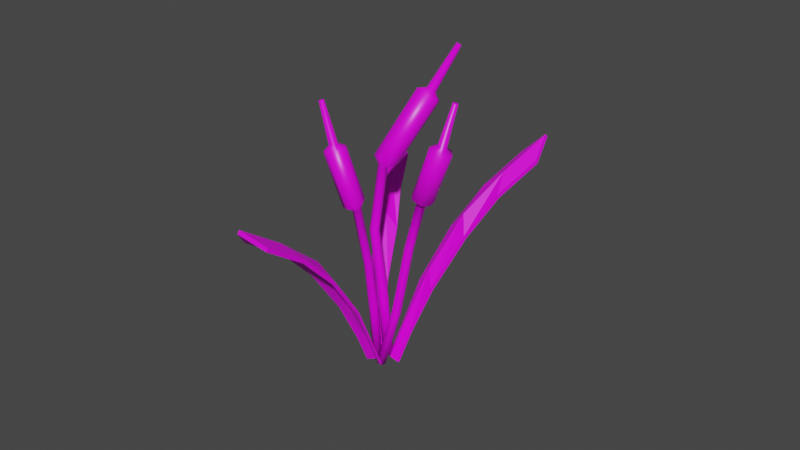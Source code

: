 # Source: Quenouille.blend  (saved by Blender 2.90.8; exported with 4.5.12 LTS)
import bpy
from mathutils import Matrix  # noqa: F401  (used for matrix-valued properties, if any)

bpy.ops.wm.read_factory_settings(use_empty=True)
scene = bpy.context.scene
scene.name = 'Scene'

# ---- collections
col_collection = bpy.data.collections.new('Collection'); scene.collection.children.link(col_collection)

# ---- images (referenced by path relative to the original .blend; pixels are not part of the script)
import os
ASSET_DIR = os.environ.get("B2B_ASSET_DIR", "")  # directory of the original .blend (textures are referenced by path, not embedded)
HERE = os.path.dirname(os.path.abspath(__file__))  # packed textures are extracted next to this script under _unpacked/

def load_image(name, relpath, width, height, colorspace="sRGB"):
    """Load a texture the original file referenced (path relative to the .blend, or extracted next to this script)."""
    p = next((c for c in (os.path.join(HERE, relpath), os.path.join(ASSET_DIR, relpath)) if relpath and os.path.exists(c)), "")
    if p:
        img = bpy.data.images.load(p, check_existing=True)
        img.name = name
    else:  # same state as the original file: an image datablock whose file is absent (Cycles renders it pink)
        img = bpy.data.images.new(name, width, height)
        img.source = "FILE"
        img.filepath = "//" + (relpath or name)
    img.colorspace_settings.name = colorspace
    return img
img_palette_sga_4x_png = load_image('Palette_SGA@4x.png', 'Palette_SGA@4x.png', 1024, 1024, 'sRGB')

# ---- materials (node trees are filled in below, after node groups)
mat_material = bpy.data.materials.new('Material')
mat_material.alpha_threshold = 0.0
mat_material.use_transparent_shadow = False
mat_material.line_color = (0.0, 0.0, 0.0, 1.0)

# ---- material node trees
mat_material.use_nodes = True; mat_material.node_tree.nodes.clear()
_N = mat_material.node_tree.nodes; _L = mat_material.node_tree.links
n0 = _N.new('ShaderNodeOutputMaterial'); n0.name = 'Material Output'; n0.location = (300, 300)
n1 = _N.new('ShaderNodeBsdfPrincipled'); n1.name = 'Principled BSDF'; n1.location = (10, 300)
n1.distribution = 'GGX'
n1.subsurface_method = 'BURLEY'
n1.inputs[2].default_value = 0.4
n1.inputs[3].default_value = 1.45
n1.inputs[27].default_value = (0.0, 0.0, 0.0, 1.0)
n1.inputs[28].default_value = 1.0
n2 = _N.new('ShaderNodeTexImage'); n2.name = 'Image Texture'; n2.location = (-528, 189)
n2.image = img_palette_sga_4x_png
_L.new(n1.outputs[0], n0.inputs[0])
_L.new(n2.outputs[0], n1.inputs[0])
n0.is_active_output = True

# ---- world
world_world = bpy.data.worlds.new('World'); scene.world = world_world
world_world.use_nodes = True; world_world.node_tree.nodes.clear()
_N = world_world.node_tree.nodes; _L = world_world.node_tree.links
n0 = _N.new('ShaderNodeOutputWorld'); n0.name = 'World Output'; n0.location = (300, 300)
n1 = _N.new('ShaderNodeBackground'); n1.name = 'Background'; n1.location = (10, 300)
n1.inputs[0].default_value = (0.05088, 0.05088, 0.05088, 1.0)
_L.new(n1.outputs[0], n0.inputs[0])
n0.is_active_output = True
world_world.color = (0.05088, 0.05088, 0.05088)
world_world.use_sun_shadow = False
world_world.sun_shadow_jitter_overblur = 0.0

# ---- meshes
me_cube_003 = bpy.data.meshes.new('Cube.003')
me_cube_003.from_pydata([(-0.05261, 1.329, 35.16), (0.6626, 0.6521, -1.0), (-0.04559, -0.1015, 35.27), (0.6626, -0.6731, -1.0), (-1.367, 1.271, 35.35), (-0.6626, 0.6521, -1.0), (-1.313, -0.05172, 35.41), (-0.6626, -0.6731, -1.0), (1.172, -0.8533, 36.37), (-1.92, -0.8284, 36.68), (1.103, 2.482, 36.14), (-2.06, 2.352, 36.59), (4.041, 1.149, 47.99), (0.8195, 0.9357, 48.13), (3.865, 4.234, 47.71), (0.6823, 4.112, 47.89), (3.042, 2.035, 48.81), (1.772, 1.973, 48.87), (2.983, 3.285, 48.72), (1.719, 3.236, 48.78), (3.194, 2.896, 57.53), (2.458, 2.868, 57.56), (3.163, 3.632, 57.47), (2.427, 3.603, 57.51), (0.07921, 0.9847, 25.64), (1.566, 1.572, 12.23), (0.2408, 0.2466, 12.23), (-1.197, -0.41, 25.7), (0.1064, -0.3474, 25.67), (1.566, 0.2466, 12.23), (-1.234, 0.908, 25.68), (0.2407, 1.572, 12.23), (-0.8935, -0.01049, -1.0), (0.2035, 0.6879, 35.17), (-1.573, 0.6026, 35.41), (0.8935, -0.01049, -1.0), (1.701, 0.8917, 36.13), (-2.556, 0.7422, 36.72), (4.53, 2.772, 47.81), (0.1957, 2.501, 48.04), (3.237, 2.679, 48.75), (1.525, 2.596, 48.84), (3.307, 3.269, 57.49), (2.314, 3.231, 57.55), (1.797, 0.9092, 12.23), (0.3213, 0.3298, 25.65), (0.009736, 0.9092, 12.23), (-1.45, 0.2359, 25.7), (7.153e-07, 0.883, -1.0), (-0.6667, -0.2811, 35.34), (7.153e-07, -0.904, -1.0), (-0.7171, 1.533, 35.25), (-0.3531, -1.358, 36.53), (-0.502, 2.966, 36.35), (2.432, 0.4372, 48.09), (2.249, 4.725, 47.76), (2.413, 1.775, 48.85), (2.342, 3.481, 48.74), (2.831, 2.754, 57.55), (2.79, 3.746, 57.48), (0.9034, 1.803, 12.23), (-0.5828, 1.177, 25.66), (0.9032, 0.01564, 12.23), (-0.5457, -0.6063, 25.69), (2.811, 3.25, 57.52), (7.153e-07, -0.009603, -1.0), (-3.38, -7.47, 38.88), (-3.449, 1.293, -0.4514), (-2.094, -7.932, 39.24), (-2.112, 0.7656, -0.5667), (-3.897, -8.809, 39.01), (-3.988, -0.01906, -0.7049), (-2.607, -9.261, 39.37), (-2.652, -0.5464, -0.8202), (-1.102, -7.008, 40.68), (-2.338, -10.21, 40.99), (-4.235, -5.877, 39.82), (-5.481, -9.101, 40.13), (-5.185, -2.666, 53.98), (-6.43, -5.89, 54.29), (-8.081, -1.707, 52.33), (-9.326, -4.93, 52.64), (-6.839, -3.11, 54.43), (-7.333, -4.39, 54.55), (-7.989, -2.729, 53.77), (-8.483, -4.009, 53.89), (-11.16, -0.9581, 62.64), (-11.45, -1.704, 62.72), (-11.83, -0.7362, 62.26), (-12.12, -1.482, 62.33), (-2.045, -6.285, 26.63), (-2.049, -1.89, 12.99), (-1.252, -3.729, 12.62), (-1.259, -8.018, 26.29), (-0.737, -6.749, 26.53), (-0.7129, -2.417, 12.87), (-2.568, -7.56, 26.4), (-2.589, -3.202, 12.74), (-3.414, -0.5113, -0.8067), (-2.647, -7.468, 39.03), (-3.345, -9.273, 39.21), (-2.687, 1.258, -0.4649), (-2.458, -5.882, 40.2), (-4.137, -10.23, 40.62), (-6.416, -1.625, 53.1), (-8.095, -5.972, 53.52), (-7.327, -2.697, 54.08), (-7.994, -4.423, 54.24), (-11.44, -0.7172, 62.44), (-11.83, -1.722, 62.54), (-1.287, -1.925, 12.98), (-1.299, -6.295, 26.62), (-2.015, -3.694, 12.63), (-2.006, -8.018, 26.31), (-3.951, 0.7288, -0.5581), (-2.128, -8.682, 39.37), (-2.149, 0.01776, -0.7136), (-3.862, -8.059, 38.88), (-1.175, -8.822, 40.99), (-5.4, -7.297, 39.82), (-5.303, -4.445, 54.43), (-9.208, -3.151, 52.2), (-6.885, -3.817, 54.6), (-8.436, -3.303, 53.72), (-11.19, -1.369, 62.75), (-12.09, -1.07, 62.23), (-2.552, -2.454, 12.88), (-2.534, -6.843, 26.53), (-0.7498, -3.165, 12.73), (-0.7752, -7.469, 26.39), (-11.64, -1.22, 62.49), (-3.051, 0.3736, -0.6358), (5.304, -10.25, 32.8), (-1.081, -2.001, -1.445), (4.185, -9.929, 33.19), (-2.196, -1.549, -1.1), (5.786, -9.228, 33.34), (-0.5624, -0.8802, -1.24), (4.663, -8.914, 33.72), (-1.678, -0.4278, -0.8948), (3.188, -11.07, 34.09), (4.343, -8.626, 35.37), (5.911, -11.87, 33.15), (7.074, -9.402, 34.44), (1.871, -16.94, 42.36), (2.706, -14.34, 43.63), (4.767, -17.71, 42.04), (5.602, -15.11, 43.31), (2.982, -16.76, 43.4), (3.313, -15.72, 43.91), (4.132, -17.06, 43.28), (4.464, -16.03, 43.78), (3.153, -20.21, 50.93), (3.346, -19.61, 51.22), (3.822, -20.39, 50.85), (4.015, -19.79, 51.15), (3.344, -6.646, 21.53), (0.09923, -4.68, 10.26), (-0.4977, -3.107, 10.81), (2.73, -5.1, 21.77), (2.229, -6.18, 21.55), (-1.016, -4.228, 10.6), (3.846, -5.564, 21.76), (0.6177, -3.559, 10.46), (-1.03, -0.4586, -1.032), (4.661, -10.27, 32.9), (5.311, -8.889, 33.62), (-1.729, -1.971, -1.308), (4.354, -11.9, 33.39), (5.922, -8.576, 35.14), (3.174, -17.78, 41.97), (4.3, -14.27, 43.69), (3.499, -17.09, 43.25), (3.946, -15.7, 43.93), (3.454, -20.41, 50.84), (3.714, -19.59, 51.24), (-0.5487, -4.649, 10.39), (2.698, -6.601, 21.5), (0.1503, -3.137, 10.67), (3.377, -5.138, 21.81), (-0.6272, -1.52, -1.403), (4.231, -9.361, 33.53), (-2.131, -0.9095, -0.9373), (5.74, -9.795, 33.0), (3.294, -9.698, 34.9), (6.966, -10.77, 33.63), (1.784, -15.5, 43.05), (5.69, -16.55, 42.62), (2.947, -16.19, 43.68), (4.498, -16.6, 43.51), (3.132, -19.88, 51.09), (4.036, -20.12, 50.99), (0.5528, -4.198, 10.3), (3.789, -6.185, 21.64), (-0.9511, -3.588, 10.76), (2.29, -5.555, 21.66), (3.584, -20.0, 51.04), (-1.378, -1.215, -1.17), (0.7918, -2.75, -0.8248), (27.51, -21.3, 33.37), (0.4018, -2.642, -0.554), (27.13, -21.26, 34.0), (2.067, 0.3501, -0.2258), (29.43, -16.62, 34.28), (1.677, 0.4582, 0.04492), (29.05, -16.59, 34.91), (0.4028, -0.9155, 0.1874), (31.44, -20.98, 37.98), (0.7928, -1.024, -0.08333), (31.82, -21.02, 37.35), (3.296, -4.887, 4.903), (7.148, -8.641, 13.08), (13.41, -13.32, 22.12), (19.85, -17.22, 28.56), (19.48, -17.18, 29.19), (12.97, -13.25, 22.7), (6.721, -8.569, 13.57), (2.916, -4.786, 5.19), (21.4, -12.51, 30.09), (14.89, -8.577, 23.6), (8.405, -4.475, 14.36), (4.191, -1.685, 5.789), (21.78, -12.54, 29.46), (15.34, -8.648, 23.02), (8.826, -4.562, 13.87), (4.571, -1.787, 5.502), (23.38, -16.52, 32.04), (15.48, -12.07, 25.81), (8.761, -7.466, 16.3), (3.56, -3.391, 6.283), (23.0, -16.48, 32.66), (15.07, -12.01, 26.4), (8.339, -7.396, 16.84), (3.19, -3.294, 6.565), (-0.02185, 3.48, 0.4081), (-18.95, 17.3, 41.37), (0.2718, 3.134, 0.5835), (-18.66, 16.89, 41.91), (-2.488, 1.172, -0.02477), (-22.67, 13.82, 40.72), (-2.194, 0.8254, 0.1506), (-22.38, 13.41, 41.25), (-0.4818, 1.414, 0.6534), (-22.96, 16.94, 45.91), (-0.7754, 1.76, 0.478), (-23.25, 17.35, 45.38), (-1.795, 4.188, 6.733), (-4.291, 5.902, 16.04), (-8.659, 9.052, 26.71), (-13.34, 12.56, 34.7), (-13.05, 12.15, 35.24), (-8.32, 8.601, 27.18), (-3.963, 5.491, 16.43), (-1.508, 3.846, 6.926), (-16.77, 8.666, 34.59), (-12.04, 5.12, 26.53), (-7.219, 2.443, 15.86), (-3.974, 1.537, 6.494), (-17.06, 9.076, 34.05), (-12.38, 5.57, 26.06), (-7.535, 2.865, 15.47), (-4.261, 1.88, 6.3), (-17.06, 12.12, 38.02), (-11.29, 7.48, 29.89), (-6.445, 4.388, 18.76), (-2.734, 2.535, 7.503), (-16.77, 11.7, 38.55), (-10.98, 7.053, 30.37), (-6.124, 3.963, 19.2), (-2.455, 2.202, 7.695), (-4.253, -0.1031, 0.4678), (-26.82, -9.353, 30.7), (-3.857, -0.0646, 0.5665), (-26.47, -9.401, 31.2), (-3.672, -2.746, -0.5181), (-26.19, -13.51, 29.87), (-3.283, -2.706, -0.4168), (-25.84, -13.56, 30.37), (-2.939, -1.315, 0.2326), (-29.13, -12.51, 33.87), (-3.336, -1.353, 0.1324), (-29.48, -12.46, 33.37), (-5.195, -1.896, 5.406), (-7.793, -3.857, 12.79), (-14.28, -5.633, 20.77), (-19.62, -7.808, 26.66), (-19.25, -7.858, 27.15), (-13.84, -5.662, 21.2), (-7.374, -3.841, 13.08), (-4.8, -1.86, 5.508), (-18.57, -11.98, 26.19), (-13.19, -9.755, 20.18), (-6.656, -7.377, 11.94), (-4.211, -4.5, 4.505), (-18.94, -11.94, 25.71), (-13.63, -9.723, 19.75), (-7.071, -7.379, 11.64), (-4.609, -4.532, 4.399), (-21.64, -10.64, 28.75), (-14.62, -8.496, 23.07), (-8.311, -6.08, 14.58), (-4.317, -3.345, 5.574), (-21.29, -10.69, 29.24), (-14.21, -8.531, 23.5), (-7.935, -6.071, 14.93), (-3.93, -3.313, 5.678)], [], [(33, 0, 10, 36), (63, 49, 6, 27), (47, 34, 4, 30), (65, 35, 3, 50), (45, 33, 2, 28), (61, 51, 0, 24), (37, 9, 13, 39), (51, 4, 11, 53), (49, 2, 8, 52), (34, 6, 9, 37), (55, 15, 19, 57), (52, 8, 12, 54), (53, 11, 15, 55), (36, 10, 14, 38), (40, 18, 22, 42), (38, 14, 18, 40), (39, 13, 17, 41), (54, 12, 16, 56), (64, 43, 21, 58), (41, 17, 21, 43), (56, 16, 20, 58), (57, 19, 23, 59), (48, 60, 25, 1), (60, 61, 24, 25), (35, 44, 29, 3), (44, 45, 28, 29), (32, 46, 31, 5), (46, 47, 30, 31), (50, 62, 26, 7), (62, 63, 27, 26), (26, 27, 47, 46), (7, 26, 46, 32), (25, 24, 45, 44), (1, 25, 44, 35), (19, 41, 43, 23), (59, 23, 43, 64), (15, 39, 41, 19), (12, 38, 40, 16), (16, 40, 42, 20), (8, 36, 38, 12), (4, 34, 37, 11), (11, 37, 39, 15), (24, 0, 33, 45), (48, 1, 35, 65), (27, 6, 34, 47), (2, 33, 36, 8), (5, 48, 65, 32), (22, 59, 64, 42), (29, 28, 63, 62), (3, 29, 62, 50), (31, 30, 61, 60), (5, 31, 60, 48), (18, 57, 59, 22), (17, 56, 58, 21), (42, 64, 58, 20), (13, 54, 56, 17), (10, 53, 55, 14), (9, 52, 54, 13), (14, 55, 57, 18), (6, 49, 52, 9), (0, 51, 53, 10), (30, 4, 51, 61), (32, 65, 50, 7), (28, 2, 49, 63), (99, 66, 76, 102), (129, 115, 72, 93), (113, 100, 70, 96), (131, 101, 69, 116), (111, 99, 68, 94), (127, 117, 66, 90), (103, 75, 79, 105), (117, 70, 77, 119), (115, 68, 74, 118), (100, 72, 75, 103), (121, 81, 85, 123), (118, 74, 78, 120), (119, 77, 81, 121), (102, 76, 80, 104), (106, 84, 88, 108), (104, 80, 84, 106), (105, 79, 83, 107), (120, 78, 82, 122), (130, 109, 87, 124), (107, 83, 87, 109), (122, 82, 86, 124), (123, 85, 89, 125), (114, 126, 91, 67), (126, 127, 90, 91), (101, 110, 95, 69), (110, 111, 94, 95), (98, 112, 97, 71), (112, 113, 96, 97), (116, 128, 92, 73), (128, 129, 93, 92), (92, 93, 113, 112), (73, 92, 112, 98), (91, 90, 111, 110), (67, 91, 110, 101), (85, 107, 109, 89), (125, 89, 109, 130), (81, 105, 107, 85), (78, 104, 106, 82), (82, 106, 108, 86), (74, 102, 104, 78), (70, 100, 103, 77), (77, 103, 105, 81), (90, 66, 99, 111), (114, 67, 101, 131), (93, 72, 100, 113), (68, 99, 102, 74), (71, 114, 131, 98), (88, 125, 130, 108), (95, 94, 129, 128), (69, 95, 128, 116), (97, 96, 127, 126), (71, 97, 126, 114), (84, 123, 125, 88), (83, 122, 124, 87), (108, 130, 124, 86), (79, 120, 122, 83), (76, 119, 121, 80), (75, 118, 120, 79), (80, 121, 123, 84), (72, 115, 118, 75), (66, 117, 119, 76), (96, 70, 117, 127), (98, 131, 116, 73), (94, 68, 115, 129), (165, 132, 142, 168), (195, 181, 138, 159), (179, 166, 136, 162), (197, 167, 135, 182), (177, 165, 134, 160), (193, 183, 132, 156), (169, 141, 145, 171), (183, 136, 143, 185), (181, 134, 140, 184), (166, 138, 141, 169), (187, 147, 151, 189), (184, 140, 144, 186), (185, 143, 147, 187), (168, 142, 146, 170), (172, 150, 154, 174), (170, 146, 150, 172), (171, 145, 149, 173), (186, 144, 148, 188), (196, 175, 153, 190), (173, 149, 153, 175), (188, 148, 152, 190), (189, 151, 155, 191), (180, 192, 157, 133), (192, 193, 156, 157), (167, 176, 161, 135), (176, 177, 160, 161), (164, 178, 163, 137), (178, 179, 162, 163), (182, 194, 158, 139), (194, 195, 159, 158), (158, 159, 179, 178), (139, 158, 178, 164), (157, 156, 177, 176), (133, 157, 176, 167), (151, 173, 175, 155), (191, 155, 175, 196), (147, 171, 173, 151), (144, 170, 172, 148), (148, 172, 174, 152), (140, 168, 170, 144), (136, 166, 169, 143), (143, 169, 171, 147), (156, 132, 165, 177), (180, 133, 167, 197), (159, 138, 166, 179), (134, 165, 168, 140), (137, 180, 197, 164), (154, 191, 196, 174), (161, 160, 195, 194), (135, 161, 194, 182), (163, 162, 193, 192), (137, 163, 192, 180), (150, 189, 191, 154), (149, 188, 190, 153), (174, 196, 190, 152), (145, 186, 188, 149), (142, 185, 187, 146), (141, 184, 186, 145), (146, 187, 189, 150), (138, 181, 184, 141), (132, 183, 185, 142), (162, 136, 183, 193), (164, 197, 182, 139), (160, 134, 181, 195), (213, 199, 201, 214), (230, 207, 205, 218), (218, 205, 203, 222), (226, 209, 199, 213), (206, 204, 202, 208), (207, 201, 199, 209), (205, 207, 209, 203), (200, 206, 208, 198), (222, 203, 209, 226), (214, 201, 207, 230), (200, 217, 233, 206), (217, 216, 232, 233), (216, 215, 231, 232), (215, 214, 230, 231), (202, 225, 229, 208), (225, 224, 228, 229), (224, 223, 227, 228), (223, 222, 226, 227), (208, 229, 210, 198), (229, 228, 211, 210), (228, 227, 212, 211), (227, 226, 213, 212), (204, 221, 225, 202), (221, 220, 224, 225), (220, 219, 223, 224), (219, 218, 222, 223), (206, 233, 221, 204), (233, 232, 220, 221), (232, 231, 219, 220), (231, 230, 218, 219), (198, 210, 217, 200), (210, 211, 216, 217), (211, 212, 215, 216), (212, 213, 214, 215), (249, 235, 237, 250), (266, 243, 241, 254), (254, 241, 239, 258), (262, 245, 235, 249), (242, 240, 238, 244), (243, 237, 235, 245), (241, 243, 245, 239), (236, 242, 244, 234), (258, 239, 245, 262), (250, 237, 243, 266), (236, 253, 269, 242), (253, 252, 268, 269), (252, 251, 267, 268), (251, 250, 266, 267), (238, 261, 265, 244), (261, 260, 264, 265), (260, 259, 263, 264), (259, 258, 262, 263), (244, 265, 246, 234), (265, 264, 247, 246), (264, 263, 248, 247), (263, 262, 249, 248), (240, 257, 261, 238), (257, 256, 260, 261), (256, 255, 259, 260), (255, 254, 258, 259), (242, 269, 257, 240), (269, 268, 256, 257), (268, 267, 255, 256), (267, 266, 254, 255), (234, 246, 253, 236), (246, 247, 252, 253), (247, 248, 251, 252), (248, 249, 250, 251), (285, 271, 273, 286), (302, 279, 277, 290), (290, 277, 275, 294), (298, 281, 271, 285), (278, 276, 274, 280), (279, 273, 271, 281), (277, 279, 281, 275), (272, 278, 280, 270), (294, 275, 281, 298), (286, 273, 279, 302), (272, 289, 305, 278), (289, 288, 304, 305), (288, 287, 303, 304), (287, 286, 302, 303), (274, 297, 301, 280), (297, 296, 300, 301), (296, 295, 299, 300), (295, 294, 298, 299), (280, 301, 282, 270), (301, 300, 283, 282), (300, 299, 284, 283), (299, 298, 285, 284), (276, 293, 297, 274), (293, 292, 296, 297), (292, 291, 295, 296), (291, 290, 294, 295), (278, 305, 293, 276), (305, 304, 292, 293), (304, 303, 291, 292), (303, 302, 290, 291), (270, 282, 289, 272), (282, 283, 288, 289), (283, 284, 287, 288), (284, 285, 286, 287)])
me_cube_003.polygons.foreach_set('use_smooth', [1, 1, 1, 1, 1, 1, 1, 1, 1, 1, 1, 1, 1, 1, 1, 1, 1, 1, 1, 1, 1, 1, 1, 1, 1, 1, 1, 1, 1, 1, 1, 1, 1, 1, 1, 1, 1, 1, 1, 1, 1, 1, 1, 1, 1, 1, 1, 1, 1, 1, 1, 1, 1, 1, 1, 1, 1, 1, 1, 1, 1, 1, 1, 1, 1, 1, 1, 1, 1, 1, 1, 1, 1, 1, 1, 1, 1, 1, 1, 1, 1, 1, 1, 1, 1, 1, 1, 1, 1, 1, 1, 1, 1, 1, 1, 1, 1, 1, 1, 1, 1, 1, 1, 1, 1, 1, 1, 1, 1, 1, 1, 1, 1, 1, 1, 1, 1, 1, 1, 1, 1, 1, 1, 1, 1, 1, 1, 1, 1, 1, 1, 1, 1, 1, 1, 1, 1, 1, 1, 1, 1, 1, 1, 1, 1, 1, 1, 1, 1, 1, 1, 1, 1, 1, 1, 1, 1, 1, 1, 1, 1, 1, 1, 1, 1, 1, 1, 1, 1, 1, 1, 1, 1, 1, 1, 1, 1, 1, 1, 1, 1, 1, 1, 1, 1, 1, 1, 1, 1, 1, 1, 1, 0, 0, 0, 0, 0, 0, 0, 0, 0, 0, 0, 0, 0, 0, 0, 0, 0, 0, 0, 0, 0, 0, 0, 0, 0, 0, 0, 0, 0, 0, 0, 0, 0, 0, 0, 0, 0, 0, 0, 0, 0, 0, 0, 0, 0, 0, 0, 0, 0, 0, 0, 0, 0, 0, 0, 0, 0, 0, 0, 0, 0, 0, 0, 0, 0, 0, 0, 0, 0, 0, 0, 0, 0, 0, 0, 0, 0, 0, 0, 0, 0, 0, 0, 0, 0, 0, 0, 0, 0, 0, 0, 0, 0, 0, 0, 0, 0, 0, 0, 0, 0, 0])
_uv = me_cube_003.uv_layers.new(name='UVMap')
_uv.uv.foreach_set('vector', [0.5641, 0.6646, 0.5662, 0.6641, 0.5708, 0.666, 0.5656, 0.6672, 0.403, 0.8176, 0.4089, 0.8576, 0.4097, 0.858, 0.4038, 0.8176, 0.406, 0.8176, 0.4118, 0.8575, 0.4139, 0.8566, 0.4082, 0.8176, 0.412, 0.7307, 0.412, 0.7307, 0.4097, 0.7307, 0.4089, 0.7307, 0.406, 0.8175, 0.4118, 0.8559, 0.4097, 0.8568, 0.4038, 0.8176, 0.409, 0.8176, 0.4147, 0.8557, 0.4139, 0.8554, 0.4082, 0.8175, 0.5722, 0.7316, 0.567, 0.7328, 0.5875, 0.7705, 0.5922, 0.7682, 0.5669, 0.6644, 0.5662, 0.6653, 0.5708, 0.6688, 0.5726, 0.6668, 0.5612, 0.6663, 0.5619, 0.6655, 0.5604, 0.6693, 0.5586, 0.6714, 0.5641, 0.6662, 0.5619, 0.6667, 0.5604, 0.6722, 0.5656, 0.671, 0.6037, 0.8068, 0.6021, 0.8092, 0.601, 0.8125, 0.6016, 0.8115, 0.5652, 0.732, 0.567, 0.73, 0.5875, 0.7677, 0.5859, 0.7701, 0.5792, 0.7275, 0.5774, 0.7295, 0.5968, 0.7649, 0.5984, 0.7625, 0.5722, 0.7278, 0.5774, 0.7266, 0.5968, 0.762, 0.5922, 0.7644, 0.4351, 0.8986, 0.4369, 0.8977, 0.4528, 0.9222, 0.4517, 0.9227, 0.5974, 0.8087, 0.6021, 0.8064, 0.601, 0.8113, 0.5991, 0.8123, 0.5974, 0.8125, 0.5928, 0.8149, 0.5973, 0.8147, 0.5991, 0.8138, 0.5912, 0.8144, 0.5928, 0.812, 0.5973, 0.8136, 0.5966, 0.8145, 0.4517, 0.9231, 0.4517, 0.9236, 0.4506, 0.9241, 0.4503, 0.924, 0.4351, 0.9001, 0.4332, 0.901, 0.4506, 0.9241, 0.4517, 0.9236, 0.4326, 0.9009, 0.4332, 0.8999, 0.4506, 0.9235, 0.4503, 0.924, 0.4376, 0.8978, 0.4369, 0.8988, 0.4528, 0.9228, 0.4532, 0.9223, 0.4151, 0.7307, 0.4107, 0.7735, 0.4099, 0.7735, 0.4143, 0.7307, 0.4107, 0.7735, 0.409, 0.8176, 0.4082, 0.8175, 0.4099, 0.7735, 0.412, 0.7307, 0.4076, 0.7735, 0.4053, 0.7735, 0.4097, 0.7307, 0.4076, 0.7735, 0.406, 0.8175, 0.4038, 0.8176, 0.4053, 0.7735, 0.412, 0.7307, 0.4076, 0.7735, 0.4099, 0.7735, 0.4143, 0.7307, 0.4076, 0.7735, 0.406, 0.8176, 0.4082, 0.8176, 0.4099, 0.7735, 0.4089, 0.7307, 0.4045, 0.7735, 0.4053, 0.7735, 0.4097, 0.7307, 0.4045, 0.7735, 0.403, 0.8176, 0.4038, 0.8176, 0.4053, 0.7735, 0.4053, 0.7735, 0.4038, 0.8176, 0.406, 0.8176, 0.4076, 0.7735, 0.4097, 0.7307, 0.4053, 0.7735, 0.4076, 0.7735, 0.412, 0.7307, 0.4099, 0.7735, 0.4082, 0.8175, 0.406, 0.8175, 0.4076, 0.7735, 0.4143, 0.7307, 0.4099, 0.7735, 0.4076, 0.7735, 0.412, 0.7307, 0.4369, 0.8988, 0.4351, 0.9001, 0.4517, 0.9236, 0.4528, 0.9228, 0.4532, 0.9223, 0.4528, 0.9228, 0.4517, 0.9236, 0.4517, 0.9231, 0.6021, 0.8092, 0.5974, 0.8125, 0.5991, 0.8138, 0.601, 0.8125, 0.5928, 0.812, 0.5974, 0.8087, 0.5991, 0.8123, 0.5973, 0.8136, 0.4332, 0.8999, 0.4351, 0.8986, 0.4517, 0.9227, 0.4506, 0.9235, 0.567, 0.73, 0.5722, 0.7278, 0.5922, 0.7644, 0.5875, 0.7677, 0.5662, 0.6653, 0.5641, 0.6662, 0.5656, 0.671, 0.5708, 0.6688, 0.5774, 0.7295, 0.5722, 0.7316, 0.5922, 0.7682, 0.5968, 0.7649, 0.4082, 0.8175, 0.4139, 0.8554, 0.4118, 0.8559, 0.406, 0.8175, 0.4151, 0.7307, 0.4143, 0.7307, 0.412, 0.7307, 0.412, 0.7307, 0.4038, 0.8176, 0.4097, 0.858, 0.4118, 0.8575, 0.406, 0.8176, 0.5619, 0.6655, 0.5641, 0.6646, 0.5656, 0.6672, 0.5604, 0.6693, 0.4143, 0.7307, 0.4151, 0.7307, 0.412, 0.7307, 0.412, 0.7307, 0.4528, 0.9222, 0.4532, 0.9223, 0.4517, 0.9231, 0.4517, 0.9227, 0.4053, 0.7735, 0.4038, 0.8176, 0.403, 0.8176, 0.4045, 0.7735, 0.4097, 0.7307, 0.4053, 0.7735, 0.4045, 0.7735, 0.4089, 0.7307, 0.4099, 0.7735, 0.4082, 0.8176, 0.409, 0.8176, 0.4107, 0.7735, 0.4143, 0.7307, 0.4099, 0.7735, 0.4107, 0.7735, 0.4151, 0.7307, 0.4369, 0.8977, 0.4376, 0.8978, 0.4532, 0.9223, 0.4528, 0.9222, 0.4332, 0.901, 0.4326, 0.9009, 0.4503, 0.924, 0.4506, 0.9241, 0.4517, 0.9227, 0.4517, 0.9231, 0.4503, 0.924, 0.4506, 0.9235, 0.5928, 0.8149, 0.5912, 0.8144, 0.5966, 0.8145, 0.5973, 0.8147, 0.5774, 0.7266, 0.5792, 0.7275, 0.5984, 0.7625, 0.5968, 0.762, 0.567, 0.7328, 0.5652, 0.732, 0.5859, 0.7701, 0.5875, 0.7705, 0.6021, 0.8064, 0.6037, 0.8068, 0.6016, 0.8115, 0.601, 0.8113, 0.5619, 0.6667, 0.5612, 0.6663, 0.5586, 0.6714, 0.5604, 0.6722, 0.5662, 0.6641, 0.5669, 0.6644, 0.5726, 0.6668, 0.5708, 0.666, 0.4082, 0.8176, 0.4139, 0.8566, 0.4147, 0.8557, 0.409, 0.8176, 0.412, 0.7307, 0.412, 0.7307, 0.4089, 0.7307, 0.4097, 0.7307, 0.4038, 0.8176, 0.4097, 0.8568, 0.4089, 0.8576, 0.403, 0.8176, 0.5641, 0.6646, 0.5662, 0.6641, 0.5708, 0.666, 0.5656, 0.6672, 0.403, 0.8176, 0.4089, 0.8576, 0.4097, 0.858, 0.4038, 0.8176, 0.406, 0.8176, 0.4118, 0.8575, 0.4139, 0.8566, 0.4082, 0.8176, 0.412, 0.7307, 0.412, 0.7307, 0.4097, 0.7307, 0.4089, 0.7307, 0.406, 0.8175, 0.4118, 0.8559, 0.4097, 0.8568, 0.4038, 0.8176, 0.409, 0.8176, 0.4147, 0.8557, 0.4139, 0.8554, 0.4082, 0.8175, 0.5722, 0.7316, 0.567, 0.7328, 0.5875, 0.7705, 0.5922, 0.7682, 0.5669, 0.6644, 0.5662, 0.6653, 0.5708, 0.6688, 0.5726, 0.6668, 0.5612, 0.6663, 0.5619, 0.6655, 0.5604, 0.6693, 0.5586, 0.6714, 0.5641, 0.6662, 0.5619, 0.6667, 0.5604, 0.6722, 0.5656, 0.671, 0.6037, 0.8068, 0.6021, 0.8092, 0.601, 0.8125, 0.6016, 0.8115, 0.5652, 0.732, 0.567, 0.73, 0.5875, 0.7677, 0.5859, 0.7701, 0.5792, 0.7275, 0.5774, 0.7295, 0.5968, 0.7649, 0.5984, 0.7625, 0.5722, 0.7278, 0.5774, 0.7266, 0.5968, 0.762, 0.5922, 0.7644, 0.4351, 0.8986, 0.4369, 0.8977, 0.4528, 0.9222, 0.4517, 0.9227, 0.5974, 0.8087, 0.6021, 0.8064, 0.601, 0.8113, 0.5991, 0.8123, 0.5974, 0.8125, 0.5928, 0.8149, 0.5973, 0.8147, 0.5991, 0.8138, 0.5912, 0.8144, 0.5928, 0.812, 0.5973, 0.8136, 0.5966, 0.8145, 0.4517, 0.9231, 0.4517, 0.9236, 0.4506, 0.9241, 0.4503, 0.924, 0.4351, 0.9001, 0.4332, 0.901, 0.4506, 0.9241, 0.4517, 0.9236, 0.4326, 0.9009, 0.4332, 0.8999, 0.4506, 0.9235, 0.4503, 0.924, 0.4376, 0.8978, 0.4369, 0.8988, 0.4528, 0.9228, 0.4532, 0.9223, 0.4151, 0.7307, 0.4107, 0.7735, 0.4099, 0.7735, 0.4143, 0.7307, 0.4107, 0.7735, 0.409, 0.8176, 0.4082, 0.8175, 0.4099, 0.7735, 0.412, 0.7307, 0.4076, 0.7735, 0.4053, 0.7735, 0.4097, 0.7307, 0.4076, 0.7735, 0.406, 0.8175, 0.4038, 0.8176, 0.4053, 0.7735, 0.412, 0.7307, 0.4076, 0.7735, 0.4099, 0.7735, 0.4143, 0.7307, 0.4076, 0.7735, 0.406, 0.8176, 0.4082, 0.8176, 0.4099, 0.7735, 0.4089, 0.7307, 0.4045, 0.7735, 0.4053, 0.7735, 0.4097, 0.7307, 0.4045, 0.7735, 0.403, 0.8176, 0.4038, 0.8176, 0.4053, 0.7735, 0.4053, 0.7735, 0.4038, 0.8176, 0.406, 0.8176, 0.4076, 0.7735, 0.4097, 0.7307, 0.4053, 0.7735, 0.4076, 0.7735, 0.412, 0.7307, 0.4099, 0.7735, 0.4082, 0.8175, 0.406, 0.8175, 0.4076, 0.7735, 0.4143, 0.7307, 0.4099, 0.7735, 0.4076, 0.7735, 0.412, 0.7307, 0.4369, 0.8988, 0.4351, 0.9001, 0.4517, 0.9236, 0.4528, 0.9228, 0.4532, 0.9223, 0.4528, 0.9228, 0.4517, 0.9236, 0.4517, 0.9231, 0.6021, 0.8092, 0.5974, 0.8125, 0.5991, 0.8138, 0.601, 0.8125, 0.5928, 0.812, 0.5974, 0.8087, 0.5991, 0.8123, 0.5973, 0.8136, 0.4332, 0.8999, 0.4351, 0.8986, 0.4517, 0.9227, 0.4506, 0.9235, 0.567, 0.73, 0.5722, 0.7278, 0.5922, 0.7644, 0.5875, 0.7677, 0.5662, 0.6653, 0.5641, 0.6662, 0.5656, 0.671, 0.5708, 0.6688, 0.5774, 0.7295, 0.5722, 0.7316, 0.5922, 0.7682, 0.5968, 0.7649, 0.4082, 0.8175, 0.4139, 0.8554, 0.4118, 0.8559, 0.406, 0.8175, 0.4151, 0.7307, 0.4143, 0.7307, 0.412, 0.7307, 0.412, 0.7307, 0.4038, 0.8176, 0.4097, 0.858, 0.4118, 0.8575, 0.406, 0.8176, 0.5619, 0.6655, 0.5641, 0.6646, 0.5656, 0.6672, 0.5604, 0.6693, 0.4143, 0.7307, 0.4151, 0.7307, 0.412, 0.7307, 0.412, 0.7307, 0.4528, 0.9222, 0.4532, 0.9223, 0.4517, 0.9231, 0.4517, 0.9227, 0.4053, 0.7735, 0.4038, 0.8176, 0.403, 0.8176, 0.4045, 0.7735, 0.4097, 0.7307, 0.4053, 0.7735, 0.4045, 0.7735, 0.4089, 0.7307, 0.4099, 0.7735, 0.4082, 0.8176, 0.409, 0.8176, 0.4107, 0.7735, 0.4143, 0.7307, 0.4099, 0.7735, 0.4107, 0.7735, 0.4151, 0.7307, 0.4369, 0.8977, 0.4376, 0.8978, 0.4532, 0.9223, 0.4528, 0.9222, 0.4332, 0.901, 0.4326, 0.9009, 0.4503, 0.924, 0.4506, 0.9241, 0.4517, 0.9227, 0.4517, 0.9231, 0.4503, 0.924, 0.4506, 0.9235, 0.5928, 0.8149, 0.5912, 0.8144, 0.5966, 0.8145, 0.5973, 0.8147, 0.5774, 0.7266, 0.5792, 0.7275, 0.5984, 0.7625, 0.5968, 0.762, 0.567, 0.7328, 0.5652, 0.732, 0.5859, 0.7701, 0.5875, 0.7705, 0.6021, 0.8064, 0.6037, 0.8068, 0.6016, 0.8115, 0.601, 0.8113, 0.5619, 0.6667, 0.5612, 0.6663, 0.5586, 0.6714, 0.5604, 0.6722, 0.5662, 0.6641, 0.5669, 0.6644, 0.5726, 0.6668, 0.5708, 0.666, 0.4082, 0.8176, 0.4139, 0.8566, 0.4147, 0.8557, 0.409, 0.8176, 0.412, 0.7307, 0.412, 0.7307, 0.4089, 0.7307, 0.4097, 0.7307, 0.4038, 0.8176, 0.4097, 0.8568, 0.4089, 0.8576, 0.403, 0.8176, 0.5641, 0.6646, 0.5662, 0.6641, 0.5708, 0.666, 0.5656, 0.6672, 0.403, 0.8176, 0.4089, 0.8576, 0.4097, 0.858, 0.4038, 0.8176, 0.406, 0.8176, 0.4118, 0.8575, 0.4139, 0.8566, 0.4082, 0.8176, 0.412, 0.7307, 0.412, 0.7307, 0.4097, 0.7307, 0.4089, 0.7307, 0.406, 0.8175, 0.4118, 0.8559, 0.4097, 0.8568, 0.4038, 0.8176, 0.409, 0.8176, 0.4147, 0.8557, 0.4139, 0.8554, 0.4082, 0.8175, 0.5722, 0.7316, 0.567, 0.7328, 0.5875, 0.7705, 0.5922, 0.7682, 0.5669, 0.6644, 0.5662, 0.6653, 0.5708, 0.6688, 0.5726, 0.6668, 0.5612, 0.6663, 0.5619, 0.6655, 0.5604, 0.6693, 0.5586, 0.6714, 0.5641, 0.6662, 0.5619, 0.6667, 0.5604, 0.6722, 0.5656, 0.671, 0.6037, 0.8068, 0.6021, 0.8092, 0.601, 0.8125, 0.6016, 0.8115, 0.5652, 0.732, 0.567, 0.73, 0.5875, 0.7677, 0.5859, 0.7701, 0.5792, 0.7275, 0.5774, 0.7295, 0.5968, 0.7649, 0.5984, 0.7625, 0.5722, 0.7278, 0.5774, 0.7266, 0.5968, 0.762, 0.5922, 0.7644, 0.4351, 0.8986, 0.4369, 0.8977, 0.4528, 0.9222, 0.4517, 0.9227, 0.5974, 0.8087, 0.6021, 0.8064, 0.601, 0.8113, 0.5991, 0.8123, 0.5974, 0.8125, 0.5928, 0.8149, 0.5973, 0.8147, 0.5991, 0.8138, 0.5912, 0.8144, 0.5928, 0.812, 0.5973, 0.8136, 0.5966, 0.8145, 0.4517, 0.9231, 0.4517, 0.9236, 0.4506, 0.9241, 0.4503, 0.924, 0.4351, 0.9001, 0.4332, 0.901, 0.4506, 0.9241, 0.4517, 0.9236, 0.4326, 0.9009, 0.4332, 0.8999, 0.4506, 0.9235, 0.4503, 0.924, 0.4376, 0.8978, 0.4369, 0.8988, 0.4528, 0.9228, 0.4532, 0.9223, 0.4151, 0.7307, 0.4107, 0.7735, 0.4099, 0.7735, 0.4143, 0.7307, 0.4107, 0.7735, 0.409, 0.8176, 0.4082, 0.8175, 0.4099, 0.7735, 0.412, 0.7307, 0.4076, 0.7735, 0.4053, 0.7735, 0.4097, 0.7307, 0.4076, 0.7735, 0.406, 0.8175, 0.4038, 0.8176, 0.4053, 0.7735, 0.412, 0.7307, 0.4076, 0.7735, 0.4099, 0.7735, 0.4143, 0.7307, 0.4076, 0.7735, 0.406, 0.8176, 0.4082, 0.8176, 0.4099, 0.7735, 0.4089, 0.7307, 0.4045, 0.7735, 0.4053, 0.7735, 0.4097, 0.7307, 0.4045, 0.7735, 0.403, 0.8176, 0.4038, 0.8176, 0.4053, 0.7735, 0.4053, 0.7735, 0.4038, 0.8176, 0.406, 0.8176, 0.4076, 0.7735, 0.4097, 0.7307, 0.4053, 0.7735, 0.4076, 0.7735, 0.412, 0.7307, 0.4099, 0.7735, 0.4082, 0.8175, 0.406, 0.8175, 0.4076, 0.7735, 0.4143, 0.7307, 0.4099, 0.7735, 0.4076, 0.7735, 0.412, 0.7307, 0.4369, 0.8988, 0.4351, 0.9001, 0.4517, 0.9236, 0.4528, 0.9228, 0.4532, 0.9223, 0.4528, 0.9228, 0.4517, 0.9236, 0.4517, 0.9231, 0.6021, 0.8092, 0.5974, 0.8125, 0.5991, 0.8138, 0.601, 0.8125, 0.5928, 0.812, 0.5974, 0.8087, 0.5991, 0.8123, 0.5973, 0.8136, 0.4332, 0.8999, 0.4351, 0.8986, 0.4517, 0.9227, 0.4506, 0.9235, 0.567, 0.73, 0.5722, 0.7278, 0.5922, 0.7644, 0.5875, 0.7677, 0.5662, 0.6653, 0.5641, 0.6662, 0.5656, 0.671, 0.5708, 0.6688, 0.5774, 0.7295, 0.5722, 0.7316, 0.5922, 0.7682, 0.5968, 0.7649, 0.4082, 0.8175, 0.4139, 0.8554, 0.4118, 0.8559, 0.406, 0.8175, 0.4151, 0.7307, 0.4143, 0.7307, 0.412, 0.7307, 0.412, 0.7307, 0.4038, 0.8176, 0.4097, 0.858, 0.4118, 0.8575, 0.406, 0.8176, 0.5619, 0.6655, 0.5641, 0.6646, 0.5656, 0.6672, 0.5604, 0.6693, 0.4143, 0.7307, 0.4151, 0.7307, 0.412, 0.7307, 0.412, 0.7307, 0.4528, 0.9222, 0.4532, 0.9223, 0.4517, 0.9231, 0.4517, 0.9227, 0.4053, 0.7735, 0.4038, 0.8176, 0.403, 0.8176, 0.4045, 0.7735, 0.4097, 0.7307, 0.4053, 0.7735, 0.4045, 0.7735, 0.4089, 0.7307, 0.4099, 0.7735, 0.4082, 0.8176, 0.409, 0.8176, 0.4107, 0.7735, 0.4143, 0.7307, 0.4099, 0.7735, 0.4107, 0.7735, 0.4151, 0.7307, 0.4369, 0.8977, 0.4376, 0.8978, 0.4532, 0.9223, 0.4528, 0.9222, 0.4332, 0.901, 0.4326, 0.9009, 0.4503, 0.924, 0.4506, 0.9241, 0.4517, 0.9227, 0.4517, 0.9231, 0.4503, 0.924, 0.4506, 0.9235, 0.5928, 0.8149, 0.5912, 0.8144, 0.5966, 0.8145, 0.5973, 0.8147, 0.5774, 0.7266, 0.5792, 0.7275, 0.5984, 0.7625, 0.5968, 0.762, 0.567, 0.7328, 0.5652, 0.732, 0.5859, 0.7701, 0.5875, 0.7705, 0.6021, 0.8064, 0.6037, 0.8068, 0.6016, 0.8115, 0.601, 0.8113, 0.5619, 0.6667, 0.5612, 0.6663, 0.5586, 0.6714, 0.5604, 0.6722, 0.5662, 0.6641, 0.5669, 0.6644, 0.5726, 0.6668, 0.5708, 0.666, 0.4082, 0.8176, 0.4139, 0.8566, 0.4147, 0.8557, 0.409, 0.8176, 0.412, 0.7307, 0.412, 0.7307, 0.4089, 0.7307, 0.4097, 0.7307, 0.4038, 0.8176, 0.4097, 0.8568, 0.4089, 0.8576, 0.403, 0.8176, 0.5556, 0.7085, 0.5294, 0.7254, 0.5308, 0.7272, 0.5569, 0.7104, 0.5482, 0.7203, 0.5193, 0.7389, 0.5308, 0.7272, 0.5569, 0.7104, 0.5569, 0.7104, 0.5308, 0.7272, 0.5294, 0.7254, 0.5556, 0.7085, 0.5416, 0.6508, 0.5128, 0.6694, 0.5242, 0.6577, 0.5504, 0.6409, 0.625, 0.6145, 0.6228, 0.6133, 0.6214, 0.6126, 0.6236, 0.6138, 0.5193, 0.7389, 0.5308, 0.7272, 0.5294, 0.7254, 0.518, 0.7371, 0.5308, 0.7272, 0.5193, 0.7389, 0.518, 0.7371, 0.5294, 0.7254, 0.6228, 0.6133, 0.625, 0.6145, 0.6236, 0.6138, 0.6214, 0.6126, 0.5504, 0.6409, 0.5242, 0.6577, 0.5128, 0.6694, 0.5416, 0.6508, 0.5569, 0.7104, 0.5308, 0.7272, 0.5193, 0.7389, 0.5482, 0.7203, 0.6228, 0.6133, 0.6143, 0.6316, 0.6156, 0.6348, 0.625, 0.6145, 0.6143, 0.6316, 0.6008, 0.6588, 0.5982, 0.6678, 0.6156, 0.6348, 0.6008, 0.6588, 0.5791, 0.6887, 0.5753, 0.699, 0.5982, 0.6678, 0.5791, 0.6887, 0.5569, 0.7104, 0.5482, 0.7203, 0.5753, 0.699, 0.6162, 0.5449, 0.6077, 0.5632, 0.609, 0.5664, 0.6184, 0.5461, 0.6077, 0.5632, 0.594, 0.5897, 0.5914, 0.5986, 0.609, 0.5664, 0.594, 0.5897, 0.5723, 0.6193, 0.5686, 0.6296, 0.5914, 0.5986, 0.5723, 0.6193, 0.5504, 0.6409, 0.5416, 0.6508, 0.5686, 0.6296, 0.6184, 0.5461, 0.609, 0.5664, 0.6077, 0.5632, 0.6162, 0.5449, 0.609, 0.5664, 0.5914, 0.5986, 0.594, 0.5897, 0.6077, 0.5632, 0.5914, 0.5986, 0.5686, 0.6296, 0.5723, 0.6193, 0.594, 0.5897, 0.5686, 0.6296, 0.5416, 0.6508, 0.5504, 0.6409, 0.5723, 0.6193, 0.6228, 0.6133, 0.6143, 0.6316, 0.613, 0.6309, 0.6214, 0.6126, 0.6143, 0.6316, 0.6008, 0.6588, 0.5993, 0.6574, 0.613, 0.6309, 0.6008, 0.6588, 0.5791, 0.6887, 0.5776, 0.687, 0.5993, 0.6574, 0.5791, 0.6887, 0.5569, 0.7104, 0.5556, 0.7085, 0.5776, 0.687, 0.625, 0.6145, 0.6156, 0.6348, 0.6143, 0.6316, 0.6228, 0.6133, 0.6156, 0.6348, 0.5982, 0.6678, 0.6008, 0.6588, 0.6143, 0.6316, 0.5982, 0.6678, 0.5753, 0.699, 0.5791, 0.6887, 0.6008, 0.6588, 0.5753, 0.699, 0.5482, 0.7203, 0.5569, 0.7104, 0.5791, 0.6887, 0.6214, 0.6126, 0.613, 0.6309, 0.6143, 0.6316, 0.6228, 0.6133, 0.613, 0.6309, 0.5993, 0.6574, 0.6008, 0.6588, 0.6143, 0.6316, 0.5993, 0.6574, 0.5776, 0.687, 0.5791, 0.6887, 0.6008, 0.6588, 0.5776, 0.687, 0.5556, 0.7085, 0.5569, 0.7104, 0.5791, 0.6887, 0.5556, 0.7085, 0.5294, 0.7254, 0.5308, 0.7272, 0.5569, 0.7104, 0.5482, 0.7203, 0.5193, 0.7389, 0.5308, 0.7272, 0.5569, 0.7104, 0.5569, 0.7104, 0.5308, 0.7272, 0.5294, 0.7254, 0.5556, 0.7085, 0.5416, 0.6508, 0.5128, 0.6694, 0.5242, 0.6577, 0.5504, 0.6409, 0.625, 0.6145, 0.6228, 0.6133, 0.6214, 0.6126, 0.6236, 0.6138, 0.5193, 0.7389, 0.5308, 0.7272, 0.5294, 0.7254, 0.518, 0.7371, 0.5308, 0.7272, 0.5193, 0.7389, 0.518, 0.7371, 0.5294, 0.7254, 0.6228, 0.6133, 0.625, 0.6145, 0.6236, 0.6138, 0.6214, 0.6126, 0.5504, 0.6409, 0.5242, 0.6577, 0.5128, 0.6694, 0.5416, 0.6508, 0.5569, 0.7104, 0.5308, 0.7272, 0.5193, 0.7389, 0.5482, 0.7203, 0.6228, 0.6133, 0.6143, 0.6316, 0.6156, 0.6348, 0.625, 0.6145, 0.6143, 0.6316, 0.6008, 0.6588, 0.5982, 0.6678, 0.6156, 0.6348, 0.6008, 0.6588, 0.5791, 0.6887, 0.5753, 0.699, 0.5982, 0.6678, 0.5791, 0.6887, 0.5569, 0.7104, 0.5482, 0.7203, 0.5753, 0.699, 0.6162, 0.5449, 0.6077, 0.5632, 0.609, 0.5664, 0.6184, 0.5461, 0.6077, 0.5632, 0.594, 0.5897, 0.5914, 0.5986, 0.609, 0.5664, 0.594, 0.5897, 0.5723, 0.6193, 0.5686, 0.6296, 0.5914, 0.5986, 0.5723, 0.6193, 0.5504, 0.6409, 0.5416, 0.6508, 0.5686, 0.6296, 0.6184, 0.5461, 0.609, 0.5664, 0.6077, 0.5632, 0.6162, 0.5449, 0.609, 0.5664, 0.5914, 0.5986, 0.594, 0.5897, 0.6077, 0.5632, 0.5914, 0.5986, 0.5686, 0.6296, 0.5723, 0.6193, 0.594, 0.5897, 0.5686, 0.6296, 0.5416, 0.6508, 0.5504, 0.6409, 0.5723, 0.6193, 0.6228, 0.6133, 0.6143, 0.6316, 0.613, 0.6309, 0.6214, 0.6126, 0.6143, 0.6316, 0.6008, 0.6588, 0.5993, 0.6574, 0.613, 0.6309, 0.6008, 0.6588, 0.5791, 0.6887, 0.5776, 0.687, 0.5993, 0.6574, 0.5791, 0.6887, 0.5569, 0.7104, 0.5556, 0.7085, 0.5776, 0.687, 0.625, 0.6145, 0.6156, 0.6348, 0.6143, 0.6316, 0.6228, 0.6133, 0.6156, 0.6348, 0.5982, 0.6678, 0.6008, 0.6588, 0.6143, 0.6316, 0.5982, 0.6678, 0.5753, 0.699, 0.5791, 0.6887, 0.6008, 0.6588, 0.5753, 0.699, 0.5482, 0.7203, 0.5569, 0.7104, 0.5791, 0.6887, 0.6214, 0.6126, 0.613, 0.6309, 0.6143, 0.6316, 0.6228, 0.6133, 0.613, 0.6309, 0.5993, 0.6574, 0.6008, 0.6588, 0.6143, 0.6316, 0.5993, 0.6574, 0.5776, 0.687, 0.5791, 0.6887, 0.6008, 0.6588, 0.5776, 0.687, 0.5556, 0.7085, 0.5569, 0.7104, 0.5791, 0.6887, 0.5556, 0.7085, 0.5294, 0.7254, 0.5308, 0.7272, 0.5569, 0.7104, 0.5482, 0.7203, 0.5193, 0.7389, 0.5308, 0.7272, 0.5569, 0.7104, 0.5569, 0.7104, 0.5308, 0.7272, 0.5294, 0.7254, 0.5556, 0.7085, 0.5416, 0.6508, 0.5128, 0.6694, 0.5242, 0.6577, 0.5504, 0.6409, 0.625, 0.6145, 0.6228, 0.6133, 0.6214, 0.6126, 0.6236, 0.6138, 0.5193, 0.7389, 0.5308, 0.7272, 0.5294, 0.7254, 0.518, 0.7371, 0.5308, 0.7272, 0.5193, 0.7389, 0.518, 0.7371, 0.5294, 0.7254, 0.6228, 0.6133, 0.625, 0.6145, 0.6236, 0.6138, 0.6214, 0.6126, 0.5504, 0.6409, 0.5242, 0.6577, 0.5128, 0.6694, 0.5416, 0.6508, 0.5569, 0.7104, 0.5308, 0.7272, 0.5193, 0.7389, 0.5482, 0.7203, 0.6228, 0.6133, 0.6143, 0.6316, 0.6156, 0.6348, 0.625, 0.6145, 0.6143, 0.6316, 0.6008, 0.6588, 0.5982, 0.6678, 0.6156, 0.6348, 0.6008, 0.6588, 0.5791, 0.6887, 0.5753, 0.699, 0.5982, 0.6678, 0.5791, 0.6887, 0.5569, 0.7104, 0.5482, 0.7203, 0.5753, 0.699, 0.6162, 0.5449, 0.6077, 0.5632, 0.609, 0.5664, 0.6184, 0.5461, 0.6077, 0.5632, 0.594, 0.5897, 0.5914, 0.5986, 0.609, 0.5664, 0.594, 0.5897, 0.5723, 0.6193, 0.5686, 0.6296, 0.5914, 0.5986, 0.5723, 0.6193, 0.5504, 0.6409, 0.5416, 0.6508, 0.5686, 0.6296, 0.6184, 0.5461, 0.609, 0.5664, 0.6077, 0.5632, 0.6162, 0.5449, 0.609, 0.5664, 0.5914, 0.5986, 0.594, 0.5897, 0.6077, 0.5632, 0.5914, 0.5986, 0.5686, 0.6296, 0.5723, 0.6193, 0.594, 0.5897, 0.5686, 0.6296, 0.5416, 0.6508, 0.5504, 0.6409, 0.5723, 0.6193, 0.6228, 0.6133, 0.6143, 0.6316, 0.613, 0.6309, 0.6214, 0.6126, 0.6143, 0.6316, 0.6008, 0.6588, 0.5993, 0.6574, 0.613, 0.6309, 0.6008, 0.6588, 0.5791, 0.6887, 0.5776, 0.687, 0.5993, 0.6574, 0.5791, 0.6887, 0.5569, 0.7104, 0.5556, 0.7085, 0.5776, 0.687, 0.625, 0.6145, 0.6156, 0.6348, 0.6143, 0.6316, 0.6228, 0.6133, 0.6156, 0.6348, 0.5982, 0.6678, 0.6008, 0.6588, 0.6143, 0.6316, 0.5982, 0.6678, 0.5753, 0.699, 0.5791, 0.6887, 0.6008, 0.6588, 0.5753, 0.699, 0.5482, 0.7203, 0.5569, 0.7104, 0.5791, 0.6887, 0.6214, 0.6126, 0.613, 0.6309, 0.6143, 0.6316, 0.6228, 0.6133, 0.613, 0.6309, 0.5993, 0.6574, 0.6008, 0.6588, 0.6143, 0.6316, 0.5993, 0.6574, 0.5776, 0.687, 0.5791, 0.6887, 0.6008, 0.6588, 0.5776, 0.687, 0.5556, 0.7085, 0.5569, 0.7104, 0.5791, 0.6887])
me_cube_003.materials.append(mat_material)
me_cube_003.use_remesh_preserve_volume = False
me_cube_003.use_remesh_preserve_attributes = False
me_cube_003.use_mirror_vertex_groups = False
me_cube_003.update()

# ---- objects
ob_cube_002 = bpy.data.objects.new('Cube.002', me_cube_003)

# ---- transforms, parenting, visibility, modifiers, constraints
ob_cube_002.location = (0.1344, -0.4299, -0.05374)
ob_cube_002.rotation_euler = (-0.1943, -0.008481, 5.096)
ob_cube_002.scale = (0.147, 0.147, 0.147)
ob_cube_002.lock_rotations_4d = False
ob_cube_002.empty_display_type = 'ARROWS'
ob_cube_002.lineart.crease_threshold = 0.0

# ---- collection membership
col_collection.objects.link(ob_cube_002)

# ---- scene / render settings (as saved in the file)
scene.frame_start = 1; scene.frame_end = 250; scene.frame_set(1)
scene.render.engine = 'BLENDER_EEVEE_NEXT'
scene.cycles.use_denoising = False
scene.cycles.samples = 128
scene.cycles.sampling_pattern = 'TABULATED_SOBOL'
scene.cycles.use_adaptive_sampling = False
scene.cycles.use_light_tree = False
scene.view_settings.view_transform = 'Filmic'
bpy.context.view_layer.update()

# ---- added for rendering (the .blend has no active camera and no usable light): camera, sun
cam_auto = bpy.data.cameras.new('AutoCamera')
cam_auto.lens = 50.0
cam_auto.sensor_width = 36.0
cam_auto.clip_end = 1000.0
ob_auto_camera = bpy.data.objects.new('AutoCamera', cam_auto)
scene.collection.objects.link(ob_auto_camera)
ob_auto_camera.location = (17.7366, -20.7468, 18.0311)
ob_auto_camera.rotation_euler = (1.09748, -7.21219e-08, 0.694738)
scene.camera = ob_auto_camera
light_auto_sun = bpy.data.lights.new('AutoSun', 'SUN')
light_auto_sun.energy = 3.0
light_auto_sun.angle = 0.0523599
ob_auto_sun = bpy.data.objects.new('AutoSun', light_auto_sun)
scene.collection.objects.link(ob_auto_sun)
ob_auto_sun.rotation_euler = (0.872665, 0.174533, 0.523599)
bpy.context.view_layer.update()
